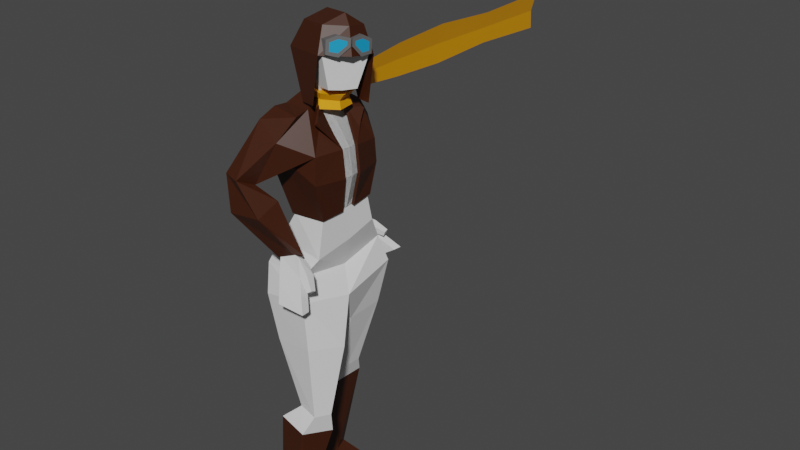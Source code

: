 # Source: amelia.blend  (saved by Blender 2.91.10; exported with 4.5.12 LTS)
import bpy
from mathutils import Matrix  # noqa: F401  (used for matrix-valued properties, if any)

bpy.ops.wm.read_factory_settings(use_empty=True)
scene = bpy.context.scene
scene.name = 'Scene'

# ---- collections
col_collection = bpy.data.collections.new('Collection'); scene.collection.children.link(col_collection)

# ---- materials (node trees are filled in below, after node groups)
mat_metal = bpy.data.materials.new('Metal')
mat_metal.use_transparent_shadow = False
mat_material_001 = bpy.data.materials.new('Material.001')
mat_material_001.use_transparent_shadow = False
mat_material = bpy.data.materials.new('Material')
mat_material.alpha_threshold = 0.0
mat_material.use_transparent_shadow = False
mat_material.line_color = (0.0, 0.0, 0.0, 1.0)
mat_cap = bpy.data.materials.new('Cap')
mat_cap.use_transparent_shadow = False
mat_metal_001 = bpy.data.materials.new('Metal.001')
mat_metal_001.use_transparent_shadow = False
mat_material_005 = bpy.data.materials.new('Material.005')
mat_material_005.use_transparent_shadow = False
mat_material_004 = bpy.data.materials.new('Material.004')
mat_material_004.alpha_threshold = 0.0
mat_material_004.use_transparent_shadow = False
mat_material_004.line_color = (0.0, 0.0, 0.0, 1.0)
mat_cap_001 = bpy.data.materials.new('Cap.001')
mat_cap_001.use_transparent_shadow = False

# ---- material node trees
mat_metal.use_nodes = True; mat_metal.node_tree.nodes.clear()
_N = mat_metal.node_tree.nodes; _L = mat_metal.node_tree.links
n0 = _N.new('ShaderNodeBsdfPrincipled'); n0.name = 'Principled BSDF'; n0.location = (10, 300)
n0.distribution = 'GGX'
n0.subsurface_method = 'BURLEY'
n0.inputs[0].default_value = (0.1193, 0.1193, 0.1193, 1.0)
n0.inputs[3].default_value = 1.45
n0.inputs[27].default_value = (0.0, 0.0, 0.0, 1.0)
n0.inputs[28].default_value = 1.0
n1 = _N.new('ShaderNodeOutputMaterial'); n1.name = 'Material Output'; n1.location = (300, 300)
_L.new(n0.outputs[0], n1.inputs[0])
n1.is_active_output = True
mat_material_001.use_nodes = True; mat_material_001.node_tree.nodes.clear()
_N = mat_material_001.node_tree.nodes; _L = mat_material_001.node_tree.links
n0 = _N.new('ShaderNodeBsdfPrincipled'); n0.name = 'Principled BSDF'; n0.location = (10, 300)
n0.distribution = 'GGX'
n0.subsurface_method = 'BURLEY'
n0.inputs[0].default_value = (0.008995, 0.3105, 0.6038, 1.0)
n0.inputs[3].default_value = 1.45
n0.inputs[27].default_value = (0.0, 0.0, 0.0, 1.0)
n0.inputs[28].default_value = 1.0
n1 = _N.new('ShaderNodeOutputMaterial'); n1.name = 'Material Output'; n1.location = (300, 300)
_L.new(n0.outputs[0], n1.inputs[0])
n1.is_active_output = True
mat_material.use_nodes = True; mat_material.node_tree.nodes.clear()
_N = mat_material.node_tree.nodes; _L = mat_material.node_tree.links
n0 = _N.new('ShaderNodeOutputMaterial'); n0.name = 'Material Output'; n0.location = (300, 300)
n1 = _N.new('ShaderNodeBsdfPrincipled'); n1.name = 'Principled BSDF'; n1.location = (10, 300)
n1.distribution = 'GGX'
n1.subsurface_method = 'BURLEY'
n1.inputs[2].default_value = 0.4
n1.inputs[3].default_value = 1.45
n1.inputs[27].default_value = (0.0, 0.0, 0.0, 1.0)
n1.inputs[28].default_value = 1.0
_L.new(n1.outputs[0], n0.inputs[0])
n0.is_active_output = True
mat_cap.use_nodes = True; mat_cap.node_tree.nodes.clear()
_N = mat_cap.node_tree.nodes; _L = mat_cap.node_tree.links
n0 = _N.new('ShaderNodeBsdfPrincipled'); n0.name = 'Principled BSDF'; n0.location = (10, 300)
n0.distribution = 'GGX'
n0.subsurface_method = 'BURLEY'
n0.inputs[0].default_value = (0.04696, 0.01056, 0.001695, 1.0)
n0.inputs[3].default_value = 1.45
n0.inputs[27].default_value = (0.0, 0.0, 0.0, 1.0)
n0.inputs[28].default_value = 1.0
n1 = _N.new('ShaderNodeOutputMaterial'); n1.name = 'Material Output'; n1.location = (300, 300)
_L.new(n0.outputs[0], n1.inputs[0])
n1.is_active_output = True
mat_metal_001.use_nodes = True; mat_metal_001.node_tree.nodes.clear()
_N = mat_metal_001.node_tree.nodes; _L = mat_metal_001.node_tree.links
n0 = _N.new('ShaderNodeBsdfPrincipled'); n0.name = 'Principled BSDF'; n0.location = (10, 300)
n0.distribution = 'GGX'
n0.subsurface_method = 'BURLEY'
n0.inputs[0].default_value = (0.1193, 0.1193, 0.1193, 1.0)
n0.inputs[3].default_value = 1.45
n0.inputs[27].default_value = (0.0, 0.0, 0.0, 1.0)
n0.inputs[28].default_value = 1.0
n1 = _N.new('ShaderNodeOutputMaterial'); n1.name = 'Material Output'; n1.location = (300, 300)
_L.new(n0.outputs[0], n1.inputs[0])
n1.is_active_output = True
mat_material_005.use_nodes = True; mat_material_005.node_tree.nodes.clear()
_N = mat_material_005.node_tree.nodes; _L = mat_material_005.node_tree.links
n0 = _N.new('ShaderNodeBsdfPrincipled'); n0.name = 'Principled BSDF'; n0.location = (10, 300)
n0.distribution = 'GGX'
n0.subsurface_method = 'BURLEY'
n0.inputs[0].default_value = (0.008995, 0.3105, 0.6038, 1.0)
n0.inputs[3].default_value = 1.45
n0.inputs[27].default_value = (0.0, 0.0, 0.0, 1.0)
n0.inputs[28].default_value = 1.0
n1 = _N.new('ShaderNodeOutputMaterial'); n1.name = 'Material Output'; n1.location = (300, 300)
_L.new(n0.outputs[0], n1.inputs[0])
n1.is_active_output = True
mat_material_004.use_nodes = True; mat_material_004.node_tree.nodes.clear()
_N = mat_material_004.node_tree.nodes; _L = mat_material_004.node_tree.links
n0 = _N.new('ShaderNodeOutputMaterial'); n0.name = 'Material Output'; n0.location = (300, 300)
n1 = _N.new('ShaderNodeBsdfPrincipled'); n1.name = 'Principled BSDF'; n1.location = (10, 300)
n1.distribution = 'GGX'
n1.subsurface_method = 'BURLEY'
n1.inputs[0].default_value = (0.8, 0.3269, 0.0, 1.0)
n1.inputs[2].default_value = 0.4
n1.inputs[3].default_value = 1.45
n1.inputs[27].default_value = (0.0, 0.0, 0.0, 1.0)
n1.inputs[28].default_value = 1.0
_L.new(n1.outputs[0], n0.inputs[0])
n0.is_active_output = True
mat_cap_001.use_nodes = True; mat_cap_001.node_tree.nodes.clear()
_N = mat_cap_001.node_tree.nodes; _L = mat_cap_001.node_tree.links
n0 = _N.new('ShaderNodeBsdfPrincipled'); n0.name = 'Principled BSDF'; n0.location = (10, 300)
n0.distribution = 'GGX'
n0.subsurface_method = 'BURLEY'
n0.inputs[0].default_value = (0.04696, 0.01056, 0.001695, 1.0)
n0.inputs[3].default_value = 1.45
n0.inputs[27].default_value = (0.0, 0.0, 0.0, 1.0)
n0.inputs[28].default_value = 1.0
n1 = _N.new('ShaderNodeOutputMaterial'); n1.name = 'Material Output'; n1.location = (300, 300)
_L.new(n0.outputs[0], n1.inputs[0])
n1.is_active_output = True

# ---- world
world_world = bpy.data.worlds.new('World'); scene.world = world_world
world_world.use_nodes = True; world_world.node_tree.nodes.clear()
_N = world_world.node_tree.nodes; _L = world_world.node_tree.links
n0 = _N.new('ShaderNodeOutputWorld'); n0.name = 'World Output'; n0.location = (300, 300)
n1 = _N.new('ShaderNodeBackground'); n1.name = 'Background'; n1.location = (10, 300)
n1.inputs[0].default_value = (0.05088, 0.05088, 0.05088, 1.0)
_L.new(n1.outputs[0], n0.inputs[0])
n0.is_active_output = True
world_world.color = (0.05088, 0.05088, 0.05088)
world_world.use_sun_shadow = False
world_world.sun_shadow_jitter_overblur = 0.0

# ---- meshes
me_cube_003 = bpy.data.meshes.new('Cube.003')
me_cube_003.from_pydata([(0.06471, 0.005156, 3.357), (0.06244, 0.01439, 3.408), (0.1167, 0.1368, 3.291), (0.1126, 0.1517, 3.375), (0.241, -0.0291, 3.382), (0.2386, -0.02484, 3.405), (0.2567, 0.0687, 3.328), (0.2515, 0.07785, 3.38), (0.09086, 0.06026, 3.288), (0.08745, 0.0894, 3.412), (0.2517, 0.01646, 3.328), (0.2437, 0.03034, 3.407), (0.2524, 0.1017, 3.391), (0.2609, 0.08681, 3.307), (0.2533, 0.006337, 3.306), (0.2416, 0.0359, 3.429), (0.2345, -0.04289, 3.426), (0.2395, -0.05217, 3.376), (0.06209, -0.002224, 3.358), (0.05914, 0.005107, 3.409), (0.01494, -0.1492, 3.332), (0.01022, -0.1362, 3.417), (0.2229, -0.07981, 3.389), (0.2206, -0.07569, 3.412), (0.1697, -0.1758, 3.364), (0.1647, -0.1662, 3.415), (0.04209, -0.07689, 3.309), (0.03257, -0.06493, 3.435), (0.1982, -0.1341, 3.35), (0.1905, -0.1192, 3.429), (0.1516, -0.1817, 3.432), (0.1599, -0.1973, 3.348), (0.2037, -0.1331, 3.326), (0.1874, -0.1165, 3.451), (0.2304, -0.0544, 3.427), (0.2355, -0.06335, 3.377), (-0.2488, 0.2543, 2.696), (-0.1507, 0.1563, 2.87), (0.1533, 0.2134, 2.55), (0.03334, 0.2066, 2.878), (-0.1031, 0.1828, 2.326), (0.1404, 0.163, 2.341), (-0.2027, 0.272, 2.162), (0.1537, 0.1932, 2.152), (-0.2552, 0.3509, 1.815), (0.1592, 0.344, 1.794), (0.09668, 0.3142, 1.968), (-0.2954, 0.3162, 2.002), (0.03294, 0.1703, 1.042), (-0.1141, 0.1731, 1.093), (0.0347, 0.04295, 1.049), (-0.1066, 0.04476, 1.089), (-0.07182, 0.1087, 0.3287), (-0.1945, 0.09056, 0.3425), (-0.0414, 0.01265, 0.3189), (-0.1816, -0.01114, 0.3383), (-0.2461, 0.2144, 0.9453), (-0.227, -0.019, 0.9429), (0.0002194, 0.2139, 0.9276), (0.003842, -0.01811, 0.9402), (-0.09185, 0.1339, 0.1313), (-0.2524, 0.07645, 0.1714), (-0.0587, 0.03901, 0.12), (-0.2122, -0.01567, 0.1521), (0.1422, 0.2001, 0.1977), (0.1753, 0.1051, 0.1864), (0.1375, 0.2153, 0.1207), (0.1706, 0.1204, 0.1094), (-0.1161, 0.06713, 2.995), (0.03831, 0.07223, 3.015), (-0.08354, 0.09845, 3.077), (0.1001, 0.05446, 3.087), (-0.04543, 0.1764, 3.426), (0.078, 0.1332, 3.431), (0.1325, 0.1299, 3.279), (-0.09736, 0.2054, 3.263), (-0.2134, 0.2842, 1.525), (-0.1923, 0.01021, 1.51), (0.1178, 0.2835, 1.491), (0.1328, -0.006073, 1.494), (0.2054, 0.01885, 3.097), (0.1738, 0.1012, 3.444), (0.2286, 0.09667, 3.286), (-0.2189, 0.2292, 2.756), (0.1379, 0.2163, 2.707), (-0.1546, 0.2407, 2.856), (0.0332, 0.2748, 2.814), (-0.1687, 0.3461, 2.802), (-0.03253, 0.3606, 2.684), (-0.338, 0.4421, 2.473), (-0.2563, 0.4746, 2.419), (-0.3226, 0.5295, 2.544), (-0.2413, 0.5624, 2.489), (-0.366, 0.4094, 2.339), (-0.1803, 0.3905, 2.275), (-0.3738, 0.5603, 2.295), (-0.1953, 0.5392, 2.227), (-0.2304, 0.3439, 1.88), (-0.1667, 0.3546, 1.968), (-0.2612, 0.3987, 1.898), (-0.1975, 0.4093, 1.987), (-0.05601, 0.4174, 1.699), (0.1196, 0.4509, 1.809), (-0.05303, 0.4827, 1.696), (0.1226, 0.5162, 1.806), (-0.1471, 0.4466, 1.786), (-0.1332, 0.3866, 1.779), (-0.04126, 0.389, 1.923), (-0.05517, 0.449, 1.931), (-0.1188, 0.3668, 1.993), (-0.1496, 0.4215, 2.012), (-0.02002, 0.3852, 1.976), (-0.03393, 0.4452, 1.984), (0.05039, 0.4249, 1.901), (0.04179, 0.462, 1.905), (0.06353, 0.4226, 1.934), (0.05493, 0.4597, 1.938), (-0.2353, -0.318, 2.754), (-0.1504, -0.206, 2.972), (0.1531, -0.306, 2.568), (0.03331, -0.2314, 2.986), (-0.1864, -0.04091, 2.693), (-0.1675, -0.02974, 2.93), (0.2091, -0.0431, 2.555), (0.03333, -0.03012, 2.941), (-0.1124, -0.2235, 2.276), (0.1384, -0.2378, 2.309), (-0.1022, -0.02349, 2.29), (0.1394, -0.02838, 2.315), (-0.2385, -0.2387, 2.06), (0.1499, -0.2993, 2.058), (-0.2013, 0.00135, 2.11), (0.1538, -0.01436, 2.099), (-0.2363, -0.3867, 1.718), (0.1517, -0.4581, 1.819), (-0.2296, 0.01058, 1.732), (0.2145, -0.105, 1.75), (0.1022, -0.02052, 1.9), (0.07143, -0.3614, 1.939), (-0.3084, -0.2948, 1.885), (-0.2787, -0.002365, 1.932), (0.266, -0.512, 1.043), (0.1149, -0.475, 1.047), (0.2969, -0.3914, 1.015), (0.1541, -0.3572, 1.013), (0.1612, -0.6604, 0.3226), (0.0399, -0.6155, 0.33), (0.2029, -0.5748, 0.288), (0.07417, -0.5256, 0.2944), (-0.01131, -0.5268, 0.9325), (0.05961, -0.3164, 0.8585), (0.2263, -0.5855, 0.9308), (0.284, -0.368, 0.8714), (0.134, -0.7328, 0.1381), (-0.01823, -0.6488, 0.1611), (0.1773, -0.6484, 0.1028), (0.0318, -0.5701, 0.1188), (0.3607, -0.8059, 0.2205), (0.404, -0.7215, 0.1852), (0.3525, -0.8398, 0.15), (0.3958, -0.7554, 0.1147), (-0.1228, -0.1066, 3.025), (0.02913, -0.1213, 3.03), (-0.1282, -0.02609, 3.02), (0.0334, -0.02714, 3.017), (-0.1267, -0.08637, 3.099), (0.04214, -0.129, 3.111), (-0.1085, -0.01217, 3.088), (0.07137, -0.03864, 3.093), (-0.1237, -0.0437, 3.458), (-0.0002878, -0.08693, 3.463), (-0.1068, 0.08254, 3.499), (0.01112, 0.04194, 3.508), (0.03056, -0.1567, 3.321), (0.08147, -0.01325, 3.301), (-0.2002, 0.07651, 3.28), (-0.195, -0.0821, 3.304), (-0.1091, -0.4267, 1.443), (-0.02688, -0.1673, 1.37), (0.2108, -0.4892, 1.511), (0.2792, -0.2308, 1.447), (0.1425, -0.1637, 3.123), (0.174, -0.0746, 3.104), (0.09549, -0.119, 3.477), (0.1278, 0.002288, 3.52), (0.1267, -0.19, 3.328), (0.1776, -0.04646, 3.308), (-0.2053, -0.2782, 2.851), (0.1423, -0.2982, 2.756), (0.1861, -0.03991, 2.737), (-0.2059, -0.03481, 2.773), (-0.1649, -0.2903, 2.973), (0.03256, -0.3233, 2.966), (-0.182, -0.3951, 2.92), (-0.02623, -0.4333, 2.831), (-0.2825, -0.4838, 2.561), (-0.196, -0.529, 2.529), (-0.2959, -0.5691, 2.635), (-0.2091, -0.6145, 2.601), (-0.2648, -0.4492, 2.427), (-0.0626, -0.4406, 2.438), (-0.2623, -0.5968, 2.374), (-0.05996, -0.5852, 2.384), (-0.02864, -0.3914, 2.05), (0.07317, -0.3836, 2.09), (-0.03787, -0.4429, 2.089), (0.06394, -0.4351, 2.13), (0.03176, -0.4904, 1.815), (0.2418, -0.4974, 1.816), (0.04079, -0.5551, 1.82), (0.2508, -0.5621, 1.821), (0.004968, -0.5065, 1.941), (0.005071, -0.4484, 1.919), (0.1589, -0.4214, 1.989), (0.1588, -0.4795, 2.011), (0.128, -0.3895, 2.087), (0.1188, -0.441, 2.126), (0.2045, -0.4073, 2.022), (0.2043, -0.4654, 2.043), (0.2285, -0.4577, 1.926), (0.2285, -0.4936, 1.939), (0.2567, -0.4489, 1.946), (0.2566, -0.4849, 1.959), (-0.04484, 0.198, 3.435), (0.1712, 0.1246, 3.458), (-0.08954, 0.2386, 3.255), (0.244, 0.1253, 3.29), (0.1096, 0.129, 2.981), (0.2327, 0.08713, 2.994), (-0.1295, 0.091, 3.491), (-0.05007, 0.1551, 3.103), (-0.1358, -0.05788, 3.472), (0.0802, -0.1313, 3.495), (-0.07351, 0.07442, 3.524), (0.07336, 0.02449, 3.54), (-0.2122, -0.1062, 3.305), (0.1214, -0.2195, 3.341), (-0.01374, -0.2178, 3.032), (0.1094, -0.2596, 3.045), (-0.1855, 0.09565, 3.397), (-0.1304, 0.0885, 3.492), (-0.2336, 0.09272, 3.26), (-0.1434, -0.1072, 3.141), (-0.1787, 0.05086, 3.107), (0.1936, -0.02646, 3.484), (0.1361, 0.003154, 3.547), (0.248, -0.06933, 3.323), (-0.2488, 0.2543, 2.696), (-0.1507, 0.1563, 2.87), (0.1533, 0.2134, 2.55), (0.03334, 0.2066, 2.878), (-0.1031, 0.1828, 2.326), (0.1404, 0.163, 2.341), (-0.1161, 0.06713, 2.995), (0.03831, 0.07223, 3.015), (-0.2189, 0.2292, 2.756), (0.1379, 0.2163, 2.707), (-0.1546, 0.2407, 2.856), (0.0332, 0.2748, 2.814), (-0.1687, 0.3461, 2.802), (-0.03253, 0.3606, 2.684), (-0.338, 0.4421, 2.473), (-0.2563, 0.4746, 2.419), (-0.3226, 0.5295, 2.544), (-0.2413, 0.5624, 2.489), (-0.366, 0.4094, 2.339), (-0.1803, 0.3905, 2.275), (-0.3738, 0.5603, 2.295), (-0.1953, 0.5392, 2.227), (-0.2304, 0.3439, 1.88), (-0.1667, 0.3546, 1.968), (-0.2612, 0.3987, 1.898), (-0.1975, 0.4093, 1.987), (-0.2353, -0.318, 2.754), (-0.1504, -0.206, 2.972), (0.1531, -0.306, 2.568), (0.03331, -0.2314, 2.986), (-0.1864, -0.04091, 2.693), (-0.1675, -0.02974, 2.93), (0.2091, -0.0431, 2.555), (0.03333, -0.03012, 2.941), (-0.1124, -0.2235, 2.276), (0.1384, -0.2378, 2.309), (-0.1022, -0.02349, 2.29), (0.1394, -0.02838, 2.315), (-0.1228, -0.1066, 3.025), (0.02913, -0.1213, 3.03), (-0.1282, -0.02609, 3.02), (0.0334, -0.02714, 3.017), (-0.2053, -0.2782, 2.851), (0.1423, -0.2982, 2.756), (0.1861, -0.03991, 2.737), (-0.2059, -0.03481, 2.773), (-0.1649, -0.2903, 2.973), (0.03256, -0.3233, 2.966), (-0.182, -0.3951, 2.92), (-0.02623, -0.4333, 2.831), (-0.2825, -0.4838, 2.561), (-0.196, -0.529, 2.529), (-0.2959, -0.5691, 2.635), (-0.2091, -0.6145, 2.601), (-0.2648, -0.4492, 2.427), (-0.0626, -0.4406, 2.438), (-0.2623, -0.5968, 2.374), (-0.05996, -0.5852, 2.384), (-0.02864, -0.3914, 2.05), (0.07317, -0.3836, 2.09), (-0.03787, -0.4429, 2.089), (0.06394, -0.4351, 2.13)], [], [(8, 9, 3, 2), (2, 3, 12, 13), (10, 11, 5, 4), (17, 16, 1, 0), (8, 14, 17, 0), (15, 9, 1, 16), (12, 3, 9, 15), (2, 13, 14, 8), (6, 7, 11, 10), (0, 1, 9, 8), (7, 6, 13, 12), (6, 10, 14, 13), (5, 11, 15, 16), (4, 5, 16, 17), (10, 4, 17, 14), (11, 7, 12, 15), (26, 20, 21, 27), (20, 31, 30, 21), (28, 22, 23, 29), (35, 18, 19, 34), (26, 18, 35, 32), (33, 34, 19, 27), (30, 33, 27, 21), (20, 26, 32, 31), (24, 28, 29, 25), (18, 26, 27, 19), (25, 30, 31, 24), (24, 31, 32, 28), (23, 34, 33, 29), (22, 35, 34, 23), (28, 32, 35, 22), (29, 33, 30, 25), (190, 122, 37, 83), (83, 37, 85, 87), (121, 36, 40, 127), (84, 39, 124, 189), (36, 38, 41, 40), (38, 123, 128, 41), (46, 137, 136, 45), (41, 128, 132, 43), (127, 40, 42, 131), (40, 41, 43, 42), (77, 76, 49, 51), (140, 47, 44, 135), (47, 46, 45, 44), (42, 43, 46, 47), (131, 42, 47, 140), (43, 132, 137, 46), (57, 56, 53, 55), (76, 78, 48, 49), (79, 77, 51, 50), (78, 79, 50, 48), (55, 53, 61, 63), (56, 58, 52, 53), (59, 57, 55, 54), (58, 59, 54, 52), (48, 50, 59, 58), (50, 51, 57, 59), (49, 48, 58, 56), (51, 49, 56, 57), (61, 60, 62, 63), (53, 52, 60, 61), (54, 55, 63, 62), (60, 52, 64, 66), (64, 65, 67, 66), (52, 54, 65, 64), (54, 62, 67, 65), (62, 60, 66, 67), (37, 122, 163, 68), (124, 39, 69, 164), (39, 37, 68, 69), (168, 71, 80, 182), (69, 68, 70, 71), (164, 69, 71, 168), (68, 163, 167, 70), (73, 72, 171, 172), (75, 175, 171, 72), (74, 75, 72, 73), (71, 70, 75, 74), (70, 167, 175, 75), (45, 136, 79, 78), (136, 135, 77, 79), (44, 45, 78, 76), (135, 44, 76, 77), (186, 82, 81, 184), (182, 80, 82, 186), (71, 74, 82, 80), (74, 73, 81, 82), (73, 172, 184, 81), (38, 84, 189, 123), (36, 83, 84, 38), (121, 190, 83, 36), (87, 85, 86, 88), (83, 87, 91, 89), (39, 84, 88, 86), (37, 39, 86, 85), (92, 90, 94, 96), (87, 88, 92, 91), (84, 83, 89, 90), (88, 84, 90, 92), (93, 95, 99, 97), (91, 92, 96, 95), (89, 91, 95, 93), (90, 89, 93, 94), (106, 105, 103, 101), (94, 93, 97, 98), (96, 94, 98, 100), (95, 96, 100, 99), (102, 101, 103, 104), (107, 106, 101, 102), (108, 107, 102, 104), (105, 108, 104, 103), (99, 100, 108, 105), (100, 98, 109, 110), (98, 97, 106, 107), (97, 99, 105, 106), (110, 109, 111, 112), (98, 107, 111, 109), (108, 112, 116, 114), (108, 100, 110, 112), (113, 114, 116, 115), (112, 111, 115, 116), (107, 108, 114, 113), (111, 107, 113, 115), (190, 187, 118, 122), (187, 193, 191, 118), (122, 163, 164, 124), (121, 127, 125, 117), (188, 189, 124, 120), (128, 132, 131, 127), (117, 125, 126, 119), (123, 128, 127, 121), (119, 126, 128, 123), (138, 134, 136, 137), (126, 130, 132, 128), (127, 131, 129, 125), (125, 129, 130, 126), (178, 144, 142, 177), (140, 135, 133, 139), (139, 133, 134, 138), (137, 136, 135, 140), (132, 137, 140, 131), (129, 139, 138, 130), (131, 140, 139, 129), (130, 138, 137, 132), (150, 148, 146, 149), (177, 142, 141, 179), (180, 143, 144, 178), (179, 141, 143, 180), (148, 156, 154, 146), (149, 146, 145, 151), (152, 147, 148, 150), (151, 145, 147, 152), (141, 151, 152, 143), (143, 152, 150, 144), (142, 149, 151, 141), (144, 150, 149, 142), (154, 156, 155, 153), (146, 154, 153, 145), (147, 155, 156, 148), (153, 159, 157, 145), (157, 159, 160, 158), (145, 157, 158, 147), (147, 158, 160, 155), (155, 160, 159, 153), (163, 167, 168, 164), (118, 161, 163, 122), (124, 164, 162, 120), (120, 162, 161, 118), (168, 182, 181, 166), (162, 166, 165, 161), (164, 168, 166, 162), (161, 165, 167, 163), (170, 172, 171, 169), (176, 169, 171, 175), (175, 171, 172, 174), (173, 170, 169, 176), (166, 173, 176, 165), (167, 175, 174, 168), (165, 176, 175, 167), (172, 184, 186, 174), (134, 179, 180, 136), (136, 180, 178, 135), (133, 177, 179, 134), (135, 178, 177, 133), (186, 184, 183, 185), (182, 186, 185, 181), (174, 186, 182, 168), (166, 181, 185, 173), (173, 185, 183, 170), (170, 183, 184, 172), (119, 123, 189, 188), (117, 119, 188, 187), (121, 117, 187, 190), (193, 194, 192, 191), (187, 195, 197, 193), (120, 192, 194, 188), (118, 191, 192, 120), (198, 202, 200, 196), (193, 197, 198, 194), (188, 196, 195, 187), (194, 198, 196, 188), (199, 203, 205, 201), (197, 201, 202, 198), (195, 199, 201, 197), (196, 200, 199, 195), (212, 207, 209, 211), (200, 204, 203, 199), (202, 206, 204, 200), (201, 205, 206, 202), (208, 210, 209, 207), (213, 208, 207, 212), (214, 210, 208, 213), (211, 209, 210, 214), (205, 211, 214, 206), (206, 216, 215, 204), (204, 213, 212, 203), (203, 212, 211, 205), (216, 218, 217, 215), (204, 215, 217, 213), (214, 220, 222, 218), (214, 218, 216, 206), (219, 221, 222, 220), (218, 222, 221, 217), (213, 219, 220, 214), (217, 221, 219, 213), (233, 234, 224, 223), (223, 224, 226, 225), (225, 226, 228, 227), (223, 225, 241, 239), (223, 229, 233), (241, 225, 230, 243), (226, 224, 244, 246), (224, 245, 244), (223, 239, 229), (224, 234, 245), (233, 231, 232, 234), (231, 235, 236, 232), (235, 237, 238, 236), (231, 239, 241, 235), (231, 233, 240), (241, 243, 242, 235), (236, 246, 244, 232), (232, 244, 245), (231, 240, 239), (232, 245, 234), (292, 278, 248, 255), (255, 248, 257, 259), (277, 247, 251, 283), (256, 250, 280, 291), (247, 249, 252, 251), (249, 279, 284, 252), (248, 278, 287, 253), (280, 250, 254, 288), (250, 248, 253, 254), (249, 256, 291, 279), (247, 255, 256, 249), (277, 292, 255, 247), (259, 257, 258, 260), (255, 259, 263, 261), (250, 256, 260, 258), (248, 250, 258, 257), (264, 262, 266, 268), (259, 260, 264, 263), (256, 255, 261, 262), (260, 256, 262, 264), (265, 267, 271, 269), (263, 264, 268, 267), (261, 263, 267, 265), (262, 261, 265, 266), (266, 265, 269, 270), (268, 266, 270, 272), (267, 268, 272, 271), (292, 289, 274, 278), (289, 295, 293, 274), (278, 287, 288, 280), (277, 283, 281, 273), (290, 291, 280, 276), (273, 281, 282, 275), (279, 284, 283, 277), (275, 282, 284, 279), (274, 285, 287, 278), (280, 288, 286, 276), (276, 286, 285, 274), (275, 279, 291, 290), (273, 275, 290, 289), (277, 273, 289, 292), (295, 296, 294, 293), (289, 297, 299, 295), (276, 294, 296, 290), (274, 293, 294, 276), (300, 304, 302, 298), (295, 299, 300, 296), (290, 298, 297, 289), (296, 300, 298, 290), (301, 305, 307, 303), (299, 303, 304, 300), (297, 301, 303, 299), (298, 302, 301, 297), (302, 306, 305, 301), (304, 308, 306, 302), (303, 307, 308, 304)])
me_cube_003.polygons.foreach_set('material_index', [0, 0, 1, 0, 0, 0, 0, 0, 1, 0, 0, 0, 0, 0, 0, 0, 0, 0, 1, 0, 0, 0, 0, 0, 1, 0, 0, 0, 0, 0, 0, 0, 2, 2, 2, 2, 2, 2, 2, 2, 2, 2, 2, 2, 2, 2, 2, 2, 3, 2, 2, 2, 3, 3, 3, 3, 2, 2, 2, 2, 3, 3, 3, 3, 3, 3, 3, 3, 2, 2, 2, 2, 2, 2, 2, 2, 2, 2, 2, 2, 2, 2, 2, 2, 2, 2, 2, 2, 2, 2, 2, 2, 2, 2, 2, 2, 2, 2, 2, 2, 2, 2, 2, 2, 2, 2, 2, 2, 2, 2, 2, 2, 2, 2, 2, 2, 2, 2, 2, 2, 2, 2, 2, 2, 2, 2, 2, 2, 2, 2, 2, 2, 2, 2, 2, 2, 2, 2, 2, 2, 2, 2, 2, 2, 2, 3, 2, 2, 2, 3, 3, 3, 3, 2, 2, 2, 2, 3, 3, 3, 3, 3, 3, 3, 3, 2, 2, 2, 2, 2, 2, 2, 2, 2, 2, 2, 2, 2, 2, 2, 2, 2, 2, 2, 2, 2, 2, 2, 2, 2, 2, 2, 2, 2, 2, 2, 2, 2, 2, 2, 2, 2, 2, 2, 2, 2, 2, 2, 2, 2, 2, 2, 2, 2, 2, 2, 2, 2, 2, 2, 2, 2, 2, 2, 2, 2, 3, 3, 3, 3, 3, 3, 3, 3, 3, 3, 3, 3, 3, 3, 3, 3, 3, 3, 3, 3, 2, 2, 2, 2, 2, 2, 2, 2, 2, 2, 2, 2, 2, 2, 2, 2, 2, 2, 2, 2, 2, 2, 2, 2, 2, 2, 2, 2, 2, 2, 2, 2, 2, 2, 2, 2, 2, 2, 2, 2, 2, 2, 2, 2, 2, 2, 2, 2, 2, 2, 2, 2, 2, 2, 2, 2])
_uv = me_cube_003.uv_layers.new(name='UVMap')
_uv.uv.foreach_set('vector', [0.375, 0.125, 0.625, 0.125, 0.625, 0.25, 0.375, 0.25, 0.375, 0.25, 0.625, 0.25, 0.625, 0.5, 0.375, 0.5, 0.4259, 0.6169, 0.5805, 0.6255, 0.5472, 0.7141, 0.4594, 0.7132, 0.375, 0.75, 0.625, 0.75, 0.625, 1.0, 0.375, 1.0, 0.125, 0.625, 0.375, 0.625, 0.375, 0.75, 0.125, 0.75, 0.625, 0.625, 0.875, 0.625, 0.875, 0.75, 0.625, 0.75, 0.625, 0.5, 0.875, 0.5, 0.875, 0.625, 0.625, 0.625, 0.125, 0.5, 0.375, 0.5, 0.375, 0.625, 0.125, 0.625, 0.4306, 0.535, 0.5686, 0.5366, 0.5805, 0.6255, 0.4259, 0.6169, 0.375, 0.0, 0.625, 0.0, 0.625, 0.125, 0.375, 0.125, 0.5686, 0.5366, 0.4306, 0.535, 0.375, 0.5, 0.625, 0.5, 0.4306, 0.535, 0.4259, 0.6169, 0.375, 0.625, 0.375, 0.5, 0.5472, 0.7141, 0.5805, 0.6255, 0.625, 0.625, 0.625, 0.75, 0.4594, 0.7132, 0.5472, 0.7141, 0.625, 0.75, 0.375, 0.75, 0.4259, 0.6169, 0.4594, 0.7132, 0.375, 0.75, 0.375, 0.625, 0.5805, 0.6255, 0.5686, 0.5366, 0.625, 0.5, 0.625, 0.625, 0.375, 0.125, 0.375, 0.25, 0.625, 0.25, 0.625, 0.125, 0.375, 0.25, 0.375, 0.5, 0.625, 0.5, 0.625, 0.25, 0.4259, 0.6169, 0.4594, 0.7132, 0.5472, 0.7141, 0.5805, 0.6255, 0.375, 0.75, 0.375, 1.0, 0.625, 1.0, 0.625, 0.75, 0.125, 0.625, 0.125, 0.75, 0.375, 0.75, 0.375, 0.625, 0.625, 0.625, 0.625, 0.75, 0.875, 0.75, 0.875, 0.625, 0.625, 0.5, 0.625, 0.625, 0.875, 0.625, 0.875, 0.5, 0.125, 0.5, 0.125, 0.625, 0.375, 0.625, 0.375, 0.5, 0.4306, 0.535, 0.4259, 0.6169, 0.5805, 0.6255, 0.5686, 0.5366, 0.375, 0.0, 0.375, 0.125, 0.625, 0.125, 0.625, 0.0, 0.5686, 0.5366, 0.625, 0.5, 0.375, 0.5, 0.4306, 0.535, 0.4306, 0.535, 0.375, 0.5, 0.375, 0.625, 0.4259, 0.6169, 0.5472, 0.7141, 0.625, 0.75, 0.625, 0.625, 0.5805, 0.6255, 0.4594, 0.7132, 0.375, 0.75, 0.625, 0.75, 0.5472, 0.7141, 0.4259, 0.6169, 0.375, 0.625, 0.375, 0.75, 0.4594, 0.7132, 0.5805, 0.6255, 0.625, 0.625, 0.625, 0.5, 0.5686, 0.5366, 0.4667, 0.125, 0.625, 0.125, 0.625, 0.25, 0.4667, 0.25, 0.4667, 0.25, 0.625, 0.25, 0.625, 0.25, 0.4667, 0.25, 0.375, 0.125, 0.375, 0.25, 0.375, 0.25, 0.375, 0.125, 0.4667, 0.5, 0.625, 0.5, 0.625, 0.625, 0.4667, 0.625, 0.375, 0.25, 0.375, 0.5, 0.375, 0.5, 0.375, 0.25, 0.375, 0.5, 0.375, 0.625, 0.375, 0.625, 0.375, 0.5, 0.375, 0.5, 0.375, 0.625, 0.375, 0.625, 0.375, 0.5, 0.375, 0.5, 0.375, 0.625, 0.375, 0.625, 0.375, 0.5, 0.375, 0.125, 0.375, 0.25, 0.375, 0.25, 0.375, 0.125, 0.375, 0.25, 0.375, 0.5, 0.375, 0.5, 0.375, 0.25, 0.375, 0.125, 0.375, 0.25, 0.375, 0.25, 0.375, 0.125, 0.375, 0.125, 0.375, 0.25, 0.375, 0.25, 0.375, 0.125, 0.375, 0.25, 0.375, 0.5, 0.375, 0.5, 0.375, 0.25, 0.375, 0.25, 0.375, 0.5, 0.375, 0.5, 0.375, 0.25, 0.375, 0.125, 0.375, 0.25, 0.375, 0.25, 0.375, 0.125, 0.375, 0.5, 0.375, 0.625, 0.375, 0.625, 0.375, 0.5, 0.375, 0.125, 0.375, 0.25, 0.375, 0.25, 0.375, 0.125, 0.375, 0.25, 0.375, 0.5, 0.375, 0.5, 0.375, 0.25, 0.0, 0.0, 0.0, 0.0, 0.0, 0.0, 0.0, 0.0, 0.375, 0.5, 0.375, 0.625, 0.375, 0.625, 0.375, 0.5, 0.375, 0.125, 0.375, 0.25, 0.375, 0.25, 0.375, 0.125, 0.375, 0.25, 0.375, 0.5, 0.375, 0.5, 0.375, 0.25, 0.0, 0.0, 0.0, 0.0, 0.0, 0.0, 0.0, 0.0, 0.375, 0.5, 0.375, 0.625, 0.375, 0.625, 0.375, 0.5, 0.375, 0.5, 0.375, 0.625, 0.375, 0.625, 0.375, 0.5, 0.0, 0.0, 0.0, 0.0, 0.0, 0.0, 0.0, 0.0, 0.375, 0.25, 0.375, 0.5, 0.375, 0.5, 0.375, 0.25, 0.375, 0.125, 0.375, 0.25, 0.375, 0.25, 0.375, 0.125, 0.125, 0.5, 0.375, 0.5, 0.375, 0.625, 0.125, 0.625, 0.375, 0.25, 0.375, 0.5, 0.375, 0.5, 0.375, 0.25, 0.0, 0.0, 0.0, 0.0, 0.0, 0.0, 0.0, 0.0, 0.375, 0.5, 0.375, 0.5, 0.375, 0.5, 0.375, 0.5, 0.375, 0.5, 0.375, 0.625, 0.375, 0.625, 0.375, 0.5, 0.375, 0.5, 0.375, 0.625, 0.375, 0.625, 0.375, 0.5, 0.0, 0.0, 0.0, 0.0, 0.0, 0.0, 0.0, 0.0, 0.375, 0.625, 0.375, 0.5, 0.375, 0.5, 0.375, 0.625, 0.625, 0.25, 0.625, 0.125, 0.625, 0.125, 0.625, 0.25, 0.625, 0.625, 0.625, 0.5, 0.625, 0.5, 0.625, 0.625, 0.625, 0.5, 0.625, 0.25, 0.625, 0.25, 0.625, 0.5, 0.625, 0.625, 0.625, 0.5, 0.625, 0.5, 0.625, 0.625, 0.625, 0.5, 0.625, 0.25, 0.625, 0.25, 0.625, 0.5, 0.625, 0.625, 0.625, 0.5, 0.625, 0.5, 0.625, 0.625, 0.625, 0.25, 0.625, 0.125, 0.625, 0.125, 0.625, 0.25, 0.625, 0.5, 0.875, 0.5, 0.875, 0.625, 0.625, 0.625, 0.625, 0.25, 0.625, 0.125, 0.625, 0.125, 0.625, 0.25, 0.625, 0.5, 0.625, 0.25, 0.625, 0.25, 0.625, 0.5, 0.625, 0.5, 0.625, 0.25, 0.625, 0.25, 0.625, 0.5, 0.625, 0.25, 0.625, 0.125, 0.625, 0.125, 0.625, 0.25, 0.375, 0.5, 0.375, 0.625, 0.375, 0.625, 0.375, 0.5, 0.0, 0.0, 0.0, 0.0, 0.0, 0.0, 0.0, 0.0, 0.375, 0.25, 0.375, 0.5, 0.375, 0.5, 0.375, 0.25, 0.375, 0.125, 0.375, 0.25, 0.375, 0.25, 0.375, 0.125, 0.625, 0.625, 0.625, 0.5, 0.625, 0.5, 0.625, 0.625, 0.625, 0.625, 0.625, 0.5, 0.625, 0.5, 0.625, 0.625, 0.625, 0.5, 0.625, 0.5, 0.625, 0.5, 0.625, 0.5, 0.625, 0.5, 0.625, 0.5, 0.625, 0.5, 0.625, 0.5, 0.625, 0.5, 0.625, 0.625, 0.625, 0.625, 0.625, 0.5, 0.375, 0.5, 0.4667, 0.5, 0.4667, 0.625, 0.375, 0.625, 0.375, 0.25, 0.4667, 0.25, 0.4667, 0.5, 0.375, 0.5, 0.375, 0.125, 0.4667, 0.125, 0.4667, 0.25, 0.375, 0.25, 0.4667, 0.25, 0.625, 0.25, 0.625, 0.5, 0.4667, 0.5, 0.4667, 0.25, 0.4667, 0.25, 0.4667, 0.25, 0.4667, 0.25, 0.625, 0.5, 0.4667, 0.5, 0.4667, 0.5, 0.625, 0.5, 0.625, 0.25, 0.625, 0.5, 0.625, 0.5, 0.625, 0.25, 0.4667, 0.5, 0.4667, 0.5, 0.4667, 0.5, 0.4667, 0.5, 0.4667, 0.25, 0.4667, 0.5, 0.4667, 0.5, 0.4667, 0.25, 0.4667, 0.5, 0.4667, 0.25, 0.4667, 0.25, 0.4667, 0.5, 0.4667, 0.5, 0.4667, 0.5, 0.4667, 0.5, 0.4667, 0.5, 0.4667, 0.25, 0.4667, 0.25, 0.4667, 0.25, 0.4667, 0.25, 0.4667, 0.25, 0.4667, 0.5, 0.4667, 0.5, 0.4667, 0.25, 0.4667, 0.25, 0.4667, 0.25, 0.4667, 0.25, 0.4667, 0.25, 0.4667, 0.5, 0.4667, 0.25, 0.4667, 0.25, 0.4667, 0.5, 0.4667, 0.25, 0.4667, 0.25, 0.4667, 0.25, 0.4667, 0.25, 0.4667, 0.5, 0.4667, 0.25, 0.4667, 0.25, 0.4667, 0.5, 0.4667, 0.5, 0.4667, 0.5, 0.4667, 0.5, 0.4667, 0.5, 0.4667, 0.25, 0.4667, 0.5, 0.4667, 0.5, 0.4667, 0.25, 0.4667, 0.5, 0.4667, 0.25, 0.4667, 0.25, 0.4667, 0.5, 0.4667, 0.5, 0.4667, 0.25, 0.4667, 0.25, 0.4667, 0.5, 0.4667, 0.5, 0.4667, 0.5, 0.4667, 0.5, 0.4667, 0.5, 0.4667, 0.25, 0.4667, 0.5, 0.4667, 0.5, 0.4667, 0.25, 0.4667, 0.25, 0.4667, 0.5, 0.4667, 0.5, 0.4667, 0.25, 0.4667, 0.5, 0.4667, 0.5, 0.4667, 0.5, 0.4667, 0.5, 0.4667, 0.5, 0.4667, 0.25, 0.4667, 0.25, 0.4667, 0.5, 0.4667, 0.25, 0.4667, 0.25, 0.4667, 0.25, 0.4667, 0.25, 0.4667, 0.5, 0.4667, 0.5, 0.4667, 0.5, 0.4667, 0.5, 0.4667, 0.5, 0.4667, 0.5, 0.4667, 0.5, 0.4667, 0.5, 0.4667, 0.5, 0.4667, 0.5, 0.4667, 0.5, 0.4667, 0.5, 0.4667, 0.5, 0.4667, 0.5, 0.4667, 0.5, 0.4667, 0.5, 0.4667, 0.5, 0.4667, 0.5, 0.4667, 0.5, 0.4667, 0.5, 0.4667, 0.5, 0.4667, 0.5, 0.4667, 0.5, 0.4667, 0.5, 0.4667, 0.5, 0.4667, 0.5, 0.4667, 0.5, 0.4667, 0.5, 0.4667, 0.5, 0.4667, 0.5, 0.4667, 0.5, 0.4667, 0.5, 0.4667, 0.125, 0.4667, 0.25, 0.625, 0.25, 0.625, 0.125, 0.4667, 0.25, 0.4667, 0.25, 0.625, 0.25, 0.625, 0.25, 0.0, 0.0, 0.0, 0.0, 0.0, 0.0, 0.0, 0.0, 0.375, 0.125, 0.375, 0.125, 0.375, 0.25, 0.375, 0.25, 0.4667, 0.5, 0.4667, 0.625, 0.625, 0.625, 0.625, 0.5, 0.0, 0.0, 0.0, 0.0, 0.0, 0.0, 0.0, 0.0, 0.375, 0.25, 0.375, 0.25, 0.375, 0.5, 0.375, 0.5, 0.0, 0.0, 0.0, 0.0, 0.0, 0.0, 0.0, 0.0, 0.375, 0.5, 0.375, 0.5, 0.375, 0.625, 0.375, 0.625, 0.375, 0.5, 0.375, 0.5, 0.375, 0.625, 0.375, 0.625, 0.375, 0.5, 0.375, 0.5, 0.375, 0.625, 0.375, 0.625, 0.375, 0.125, 0.375, 0.125, 0.375, 0.25, 0.375, 0.25, 0.375, 0.25, 0.375, 0.25, 0.375, 0.5, 0.375, 0.5, 0.375, 0.125, 0.375, 0.125, 0.375, 0.25, 0.375, 0.25, 0.375, 0.125, 0.375, 0.125, 0.375, 0.25, 0.375, 0.25, 0.375, 0.25, 0.375, 0.25, 0.375, 0.5, 0.375, 0.5, 0.0, 0.0, 0.0, 0.0, 0.0, 0.0, 0.0, 0.0, 0.0, 0.0, 0.0, 0.0, 0.0, 0.0, 0.0, 0.0, 0.375, 0.25, 0.375, 0.25, 0.375, 0.5, 0.375, 0.5, 0.375, 0.125, 0.375, 0.125, 0.375, 0.25, 0.375, 0.25, 0.375, 0.5, 0.375, 0.5, 0.375, 0.625, 0.375, 0.625, 0.375, 0.125, 0.375, 0.125, 0.375, 0.25, 0.375, 0.25, 0.375, 0.25, 0.375, 0.25, 0.375, 0.5, 0.375, 0.5, 0.0, 0.0, 0.0, 0.0, 0.0, 0.0, 0.0, 0.0, 0.375, 0.5, 0.375, 0.5, 0.375, 0.625, 0.375, 0.625, 0.375, 0.125, 0.375, 0.125, 0.375, 0.25, 0.375, 0.25, 0.375, 0.25, 0.375, 0.25, 0.375, 0.5, 0.375, 0.5, 0.0, 0.0, 0.0, 0.0, 0.0, 0.0, 0.0, 0.0, 0.375, 0.5, 0.375, 0.5, 0.375, 0.625, 0.375, 0.625, 0.375, 0.5, 0.375, 0.5, 0.375, 0.625, 0.375, 0.625, 0.0, 0.0, 0.0, 0.0, 0.0, 0.0, 0.0, 0.0, 0.375, 0.25, 0.375, 0.25, 0.375, 0.5, 0.375, 0.5, 0.375, 0.125, 0.375, 0.125, 0.375, 0.25, 0.375, 0.25, 0.125, 0.5, 0.125, 0.625, 0.375, 0.625, 0.375, 0.5, 0.375, 0.25, 0.375, 0.25, 0.375, 0.5, 0.375, 0.5, 0.0, 0.0, 0.0, 0.0, 0.0, 0.0, 0.0, 0.0, 0.375, 0.5, 0.375, 0.5, 0.375, 0.5, 0.375, 0.5, 0.375, 0.5, 0.375, 0.5, 0.375, 0.625, 0.375, 0.625, 0.375, 0.5, 0.375, 0.5, 0.375, 0.625, 0.375, 0.625, 0.0, 0.0, 0.0, 0.0, 0.0, 0.0, 0.0, 0.0, 0.375, 0.625, 0.375, 0.625, 0.375, 0.5, 0.375, 0.5, 0.0, 0.0, 0.0, 0.0, 0.0, 0.0, 0.0, 0.0, 0.625, 0.25, 0.625, 0.25, 0.625, 0.125, 0.625, 0.125, 0.625, 0.625, 0.625, 0.625, 0.625, 0.5, 0.625, 0.5, 0.625, 0.5, 0.625, 0.5, 0.625, 0.25, 0.625, 0.25, 0.625, 0.625, 0.625, 0.625, 0.625, 0.5, 0.625, 0.5, 0.625, 0.5, 0.625, 0.5, 0.625, 0.25, 0.625, 0.25, 0.625, 0.625, 0.625, 0.625, 0.625, 0.5, 0.625, 0.5, 0.625, 0.25, 0.625, 0.25, 0.625, 0.125, 0.625, 0.125, 0.625, 0.5, 0.625, 0.625, 0.875, 0.625, 0.875, 0.5, 0.625, 0.25, 0.625, 0.25, 0.625, 0.125, 0.625, 0.125, 0.0, 0.0, 0.0, 0.0, 0.0, 0.0, 0.0, 0.0, 0.625, 0.5, 0.625, 0.5, 0.625, 0.25, 0.625, 0.25, 0.625, 0.5, 0.625, 0.5, 0.625, 0.25, 0.625, 0.25, 0.0, 0.0, 0.0, 0.0, 0.0, 0.0, 0.0, 0.0, 0.625, 0.25, 0.625, 0.25, 0.625, 0.125, 0.625, 0.125, 0.0, 0.0, 0.0, 0.0, 0.0, 0.0, 0.0, 0.0, 0.375, 0.5, 0.375, 0.5, 0.375, 0.625, 0.375, 0.625, 0.0, 0.0, 0.0, 0.0, 0.0, 0.0, 0.0, 0.0, 0.375, 0.25, 0.375, 0.25, 0.375, 0.5, 0.375, 0.5, 0.375, 0.125, 0.375, 0.125, 0.375, 0.25, 0.375, 0.25, 0.625, 0.625, 0.625, 0.625, 0.625, 0.5, 0.625, 0.5, 0.625, 0.625, 0.625, 0.625, 0.625, 0.5, 0.625, 0.5, 0.0, 0.0, 0.0, 0.0, 0.0, 0.0, 0.0, 0.0, 0.625, 0.5, 0.625, 0.5, 0.625, 0.5, 0.625, 0.5, 0.625, 0.5, 0.625, 0.5, 0.625, 0.5, 0.625, 0.5, 0.625, 0.5, 0.625, 0.5, 0.625, 0.625, 0.625, 0.625, 0.375, 0.5, 0.375, 0.625, 0.4667, 0.625, 0.4667, 0.5, 0.375, 0.25, 0.375, 0.5, 0.4667, 0.5, 0.4667, 0.25, 0.375, 0.125, 0.375, 0.25, 0.4667, 0.25, 0.4667, 0.125, 0.4667, 0.25, 0.4667, 0.5, 0.625, 0.5, 0.625, 0.25, 0.4667, 0.25, 0.4667, 0.25, 0.4667, 0.25, 0.4667, 0.25, 0.625, 0.5, 0.625, 0.5, 0.4667, 0.5, 0.4667, 0.5, 0.625, 0.25, 0.625, 0.25, 0.625, 0.5, 0.625, 0.5, 0.4667, 0.5, 0.4667, 0.5, 0.4667, 0.5, 0.4667, 0.5, 0.4667, 0.25, 0.4667, 0.25, 0.4667, 0.5, 0.4667, 0.5, 0.4667, 0.5, 0.4667, 0.5, 0.4667, 0.25, 0.4667, 0.25, 0.4667, 0.5, 0.4667, 0.5, 0.4667, 0.5, 0.4667, 0.5, 0.4667, 0.25, 0.4667, 0.25, 0.4667, 0.25, 0.4667, 0.25, 0.4667, 0.25, 0.4667, 0.25, 0.4667, 0.5, 0.4667, 0.5, 0.4667, 0.25, 0.4667, 0.25, 0.4667, 0.25, 0.4667, 0.25, 0.4667, 0.5, 0.4667, 0.5, 0.4667, 0.25, 0.4667, 0.25, 0.4667, 0.25, 0.4667, 0.25, 0.4667, 0.25, 0.4667, 0.25, 0.4667, 0.5, 0.4667, 0.5, 0.4667, 0.25, 0.4667, 0.25, 0.4667, 0.5, 0.4667, 0.5, 0.4667, 0.5, 0.4667, 0.5, 0.4667, 0.25, 0.4667, 0.25, 0.4667, 0.5, 0.4667, 0.5, 0.4667, 0.5, 0.4667, 0.5, 0.4667, 0.25, 0.4667, 0.25, 0.4667, 0.5, 0.4667, 0.5, 0.4667, 0.25, 0.4667, 0.25, 0.4667, 0.5, 0.4667, 0.5, 0.4667, 0.5, 0.4667, 0.5, 0.4667, 0.25, 0.4667, 0.25, 0.4667, 0.5, 0.4667, 0.5, 0.4667, 0.25, 0.4667, 0.25, 0.4667, 0.5, 0.4667, 0.5, 0.4667, 0.5, 0.4667, 0.5, 0.4667, 0.5, 0.4667, 0.5, 0.4667, 0.5, 0.4667, 0.5, 0.4667, 0.25, 0.4667, 0.25, 0.4667, 0.25, 0.4667, 0.25, 0.4667, 0.25, 0.4667, 0.25, 0.4667, 0.5, 0.4667, 0.5, 0.4667, 0.5, 0.4667, 0.5, 0.4667, 0.5, 0.4667, 0.5, 0.4667, 0.5, 0.4667, 0.5, 0.4667, 0.5, 0.4667, 0.5, 0.4667, 0.5, 0.4667, 0.5, 0.4667, 0.5, 0.4667, 0.5, 0.4667, 0.5, 0.4667, 0.5, 0.4667, 0.5, 0.4667, 0.5, 0.4667, 0.5, 0.4667, 0.5, 0.4667, 0.5, 0.4667, 0.5, 0.4667, 0.5, 0.4667, 0.5, 0.4667, 0.5, 0.4667, 0.5, 0.4667, 0.5, 0.4667, 0.5, 0.4667, 0.5, 0.4667, 0.5, 0.4667, 0.5, 0.4667, 0.5, 0.0, 0.5, 1.0, 0.5, 1.0, 1.0, 0.0, 1.0, 0.0, 1.0, 1.0, 1.0, 1.0, 1.0, 0.0, 1.0, 0.0, 1.0, 1.0, 1.0, 1.0, 1.0, 0.0, 1.0, 0.0, 1.0, 0.0, 1.0, 0.0, 1.0, 0.0, 1.0, 0.0, 1.0, 0.0, 0.5, 0.0, 0.5, 0.0, 1.0, 0.0, 1.0, 0.0, 1.0, 0.0, 1.0, 1.0, 1.0, 1.0, 1.0, 1.0, 1.0, 1.0, 1.0, 1.0, 1.0, 1.0, 0.5, 1.0, 1.0, 0.0, 1.0, 0.0, 1.0, 0.0, 0.5, 1.0, 1.0, 1.0, 0.5, 1.0, 0.5, 0.0, 0.5, 0.0, 1.0, 1.0, 1.0, 1.0, 0.5, 0.0, 1.0, 0.0, 1.0, 1.0, 1.0, 1.0, 1.0, 0.0, 1.0, 0.0, 1.0, 1.0, 1.0, 1.0, 1.0, 0.0, 1.0, 0.0, 1.0, 0.0, 1.0, 0.0, 1.0, 0.0, 1.0, 0.0, 0.5, 0.0, 0.5, 0.0, 1.0, 0.0, 1.0, 0.0, 1.0, 0.0, 1.0, 1.0, 1.0, 1.0, 1.0, 1.0, 1.0, 1.0, 1.0, 1.0, 1.0, 1.0, 1.0, 1.0, 0.5, 0.0, 1.0, 0.0, 0.5, 0.0, 1.0, 1.0, 1.0, 1.0, 0.5, 1.0, 0.5, 0.4667, 0.125, 0.625, 0.125, 0.625, 0.25, 0.4667, 0.25, 0.4667, 0.25, 0.625, 0.25, 0.625, 0.25, 0.4667, 0.25, 0.375, 0.125, 0.375, 0.25, 0.375, 0.25, 0.375, 0.125, 0.4667, 0.5, 0.625, 0.5, 0.625, 0.625, 0.4667, 0.625, 0.375, 0.25, 0.375, 0.5, 0.375, 0.5, 0.375, 0.25, 0.375, 0.5, 0.375, 0.625, 0.375, 0.625, 0.375, 0.5, 0.625, 0.25, 0.625, 0.125, 0.625, 0.125, 0.625, 0.25, 0.625, 0.625, 0.625, 0.5, 0.625, 0.5, 0.625, 0.625, 0.625, 0.5, 0.625, 0.25, 0.625, 0.25, 0.625, 0.5, 0.375, 0.5, 0.4667, 0.5, 0.4667, 0.625, 0.375, 0.625, 0.375, 0.25, 0.4667, 0.25, 0.4667, 0.5, 0.375, 0.5, 0.375, 0.125, 0.4667, 0.125, 0.4667, 0.25, 0.375, 0.25, 0.4667, 0.25, 0.625, 0.25, 0.625, 0.5, 0.4667, 0.5, 0.4667, 0.25, 0.4667, 0.25, 0.4667, 0.25, 0.4667, 0.25, 0.625, 0.5, 0.4667, 0.5, 0.4667, 0.5, 0.625, 0.5, 0.625, 0.25, 0.625, 0.5, 0.625, 0.5, 0.625, 0.25, 0.4667, 0.5, 0.4667, 0.5, 0.4667, 0.5, 0.4667, 0.5, 0.4667, 0.25, 0.4667, 0.5, 0.4667, 0.5, 0.4667, 0.25, 0.4667, 0.5, 0.4667, 0.25, 0.4667, 0.25, 0.4667, 0.5, 0.4667, 0.5, 0.4667, 0.5, 0.4667, 0.5, 0.4667, 0.5, 0.4667, 0.25, 0.4667, 0.25, 0.4667, 0.25, 0.4667, 0.25, 0.4667, 0.25, 0.4667, 0.5, 0.4667, 0.5, 0.4667, 0.25, 0.4667, 0.25, 0.4667, 0.25, 0.4667, 0.25, 0.4667, 0.25, 0.4667, 0.5, 0.4667, 0.25, 0.4667, 0.25, 0.4667, 0.5, 0.4667, 0.5, 0.4667, 0.25, 0.4667, 0.25, 0.4667, 0.5, 0.4667, 0.5, 0.4667, 0.5, 0.4667, 0.5, 0.4667, 0.5, 0.4667, 0.25, 0.4667, 0.5, 0.4667, 0.5, 0.4667, 0.25, 0.4667, 0.125, 0.4667, 0.25, 0.625, 0.25, 0.625, 0.125, 0.4667, 0.25, 0.4667, 0.25, 0.625, 0.25, 0.625, 0.25, 0.0, 0.0, 0.0, 0.0, 0.0, 0.0, 0.0, 0.0, 0.375, 0.125, 0.375, 0.125, 0.375, 0.25, 0.375, 0.25, 0.4667, 0.5, 0.4667, 0.625, 0.625, 0.625, 0.625, 0.5, 0.375, 0.25, 0.375, 0.25, 0.375, 0.5, 0.375, 0.5, 0.0, 0.0, 0.0, 0.0, 0.0, 0.0, 0.0, 0.0, 0.375, 0.5, 0.375, 0.5, 0.375, 0.625, 0.375, 0.625, 0.625, 0.25, 0.625, 0.25, 0.625, 0.125, 0.625, 0.125, 0.625, 0.625, 0.625, 0.625, 0.625, 0.5, 0.625, 0.5, 0.625, 0.5, 0.625, 0.5, 0.625, 0.25, 0.625, 0.25, 0.375, 0.5, 0.375, 0.625, 0.4667, 0.625, 0.4667, 0.5, 0.375, 0.25, 0.375, 0.5, 0.4667, 0.5, 0.4667, 0.25, 0.375, 0.125, 0.375, 0.25, 0.4667, 0.25, 0.4667, 0.125, 0.4667, 0.25, 0.4667, 0.5, 0.625, 0.5, 0.625, 0.25, 0.4667, 0.25, 0.4667, 0.25, 0.4667, 0.25, 0.4667, 0.25, 0.625, 0.5, 0.625, 0.5, 0.4667, 0.5, 0.4667, 0.5, 0.625, 0.25, 0.625, 0.25, 0.625, 0.5, 0.625, 0.5, 0.4667, 0.5, 0.4667, 0.5, 0.4667, 0.5, 0.4667, 0.5, 0.4667, 0.25, 0.4667, 0.25, 0.4667, 0.5, 0.4667, 0.5, 0.4667, 0.5, 0.4667, 0.5, 0.4667, 0.25, 0.4667, 0.25, 0.4667, 0.5, 0.4667, 0.5, 0.4667, 0.5, 0.4667, 0.5, 0.4667, 0.25, 0.4667, 0.25, 0.4667, 0.25, 0.4667, 0.25, 0.4667, 0.25, 0.4667, 0.25, 0.4667, 0.5, 0.4667, 0.5, 0.4667, 0.25, 0.4667, 0.25, 0.4667, 0.25, 0.4667, 0.25, 0.4667, 0.5, 0.4667, 0.5, 0.4667, 0.25, 0.4667, 0.25, 0.4667, 0.5, 0.4667, 0.5, 0.4667, 0.25, 0.4667, 0.25, 0.4667, 0.5, 0.4667, 0.5, 0.4667, 0.5, 0.4667, 0.5, 0.4667, 0.25, 0.4667, 0.25, 0.4667, 0.5, 0.4667, 0.5])
me_cube_003.materials.append(mat_metal)
me_cube_003.materials.append(mat_material_001)
me_cube_003.materials.append(mat_material)
me_cube_003.materials.append(mat_cap)
me_cube_003.use_remesh_fix_poles = True
me_cube_003.use_remesh_preserve_attributes = False
me_cube_003.use_mirror_vertex_groups = False
me_cube_003.update()
me_cube_010 = bpy.data.meshes.new('Cube.010')
me_cube_010.from_pydata([(-0.2488, 0.2543, 2.696), (-0.2189, 0.2292, 2.751), (0.1533, 0.2134, 2.55), (-0.1864, -0.04091, 2.693), (-0.1031, 0.1828, 2.326), (0.1404, 0.163, 2.341), (-0.1022, -0.02349, 2.29), (-0.1124, -0.2235, 2.276), (0.1384, -0.2378, 2.309), (-0.2353, -0.318, 2.754), (-0.2105, -0.2731, 2.837), (0.1531, -0.306, 2.568), (0.1371, -0.2931, 2.743), (0.1379, 0.2163, 2.702), (0.03334, 0.2066, 2.93), (-0.03253, 0.3606, 2.684), (-0.2563, 0.4746, 2.419), (-0.338, 0.4421, 2.473), (-0.2413, 0.5624, 2.489), (-0.1803, 0.3905, 2.275), (-0.366, 0.4094, 2.339), (-0.1953, 0.5392, 2.227), (-0.1667, 0.3546, 1.968), (-0.2304, 0.3439, 1.88), (-0.1975, 0.4093, 1.987), (-0.2612, 0.3987, 1.898), (-0.3738, 0.5603, 2.295), (-0.3226, 0.5295, 2.544), (-0.1687, 0.3461, 2.802), (-0.1546, 0.2407, 2.856), (0.0332, 0.2748, 2.814), (-0.1507, 0.1563, 2.922), (-0.1675, -0.02974, 2.93), (-0.1161, 0.06713, 2.995), (-0.1282, -0.02609, 3.02), (0.03831, 0.07223, 3.015), (0.02913, -0.1213, 3.03), (-0.1228, -0.1066, 3.025), (0.03331, -0.2314, 2.986), (-0.1504, -0.206, 2.972), (0.03256, -0.3233, 2.966), (-0.1649, -0.2903, 2.973), (-0.02623, -0.4333, 2.831), (-0.182, -0.3951, 2.92), (-0.1965, -0.6093, 2.603), (-0.2957, -0.58, 2.61), (-0.175, -0.5138, 2.547), (-0.05996, -0.5852, 2.384), (-0.2623, -0.5968, 2.374), (-0.0626, -0.4406, 2.438), (0.06394, -0.4351, 2.13), (-0.03787, -0.4429, 2.089), (0.07317, -0.3836, 2.09), (-0.02864, -0.3914, 2.05), (-0.2648, -0.4492, 2.427), (-0.2734, -0.4845, 2.552), (-0.2059, -0.03481, 2.773), (0.1962, 0.01609, 2.554), (0.1749, 0.01921, 2.73), (0.05128, 0.06985, 2.926), (0.1396, 0.01579, 2.321), (0.1955, -0.1068, 2.559), (0.1755, -0.1025, 2.742), (0.04908, -0.1177, 2.955), (0.1391, -0.07912, 2.314), (0.1274, -0.2471, 2.938), (0.09898, 0.1984, 2.908)], [], [(3, 56, 1, 0), (0, 1, 13, 2), (0, 2, 5, 4), (3, 0, 4, 6), (3, 6, 7, 9), (9, 7, 8, 11), (3, 9, 10, 56), (9, 11, 12, 10), (14, 13, 15, 30), (13, 1, 17, 16), (15, 13, 16, 18), (16, 17, 20, 19), (18, 16, 19, 21), (19, 20, 23, 22), (21, 19, 22, 24), (26, 21, 24, 25), (20, 26, 25, 23), (27, 18, 21, 26), (17, 27, 26, 20), (28, 15, 18, 27), (1, 28, 27, 17), (28, 29, 30, 15), (1, 31, 29, 28), (31, 14, 30, 29), (31, 32, 34, 33), (56, 32, 31, 1), (14, 31, 33, 35), (35, 59, 14), (36, 38, 63), (38, 36, 37, 39), (39, 41, 40, 38), (38, 40, 42, 12), (43, 42, 40, 41), (43, 45, 44, 42), (42, 44, 46, 12), (45, 48, 47, 44), (44, 47, 49, 46), (48, 51, 50, 47), (47, 50, 52, 49), (49, 52, 53, 54), (54, 53, 51, 48), (46, 49, 54, 55), (55, 54, 48, 45), (12, 46, 55, 10), (10, 55, 45, 43), (10, 43, 41, 39), (39, 37, 34, 32), (56, 10, 39, 32), (13, 14, 59, 58), (2, 57, 60, 5), (2, 13, 58, 57), (12, 62, 63, 38), (11, 8, 64, 61), (11, 61, 62, 12), (63, 62, 65), (36, 63, 65), (59, 35, 66), (58, 59, 66)])
me_cube_010.polygons.foreach_set('material_index', [3, 3, 3, 3, 3, 3, 3, 3, 3, 3, 3, 3, 3, 3, 3, 3, 3, 3, 3, 3, 3, 3, 3, 3, 3, 3, 3, 3, 3, 3, 3, 3, 3, 3, 3, 3, 3, 3, 3, 3, 3, 3, 3, 3, 3, 3, 3, 3, 3, 3, 3, 3, 3, 3, 3, 3, 3, 3])
_uv = me_cube_010.uv_layers.new(name='UVMap')
_uv.uv.foreach_set('vector', [0.375, 0.125, 0.4667, 0.125, 0.4667, 0.25, 0.375, 0.25, 0.375, 0.25, 0.4667, 0.25, 0.4667, 0.5, 0.375, 0.5, 0.375, 0.25, 0.375, 0.5, 0.375, 0.5, 0.375, 0.25, 0.375, 0.125, 0.375, 0.25, 0.375, 0.25, 0.375, 0.125, 0.375, 0.125, 0.375, 0.125, 0.375, 0.25, 0.375, 0.25, 0.375, 0.25, 0.375, 0.25, 0.375, 0.5, 0.375, 0.5, 0.375, 0.125, 0.375, 0.25, 0.4667, 0.25, 0.4667, 0.125, 0.375, 0.25, 0.375, 0.5, 0.4667, 0.5, 0.4667, 0.25, 0.625, 0.5, 0.4667, 0.5, 0.4667, 0.5, 0.625, 0.5, 0.4667, 0.5, 0.4667, 0.25, 0.4667, 0.25, 0.4667, 0.5, 0.4667, 0.5, 0.4667, 0.5, 0.4667, 0.5, 0.4667, 0.5, 0.4667, 0.5, 0.4667, 0.25, 0.4667, 0.25, 0.4667, 0.5, 0.4667, 0.5, 0.4667, 0.5, 0.4667, 0.5, 0.4667, 0.5, 0.4667, 0.5, 0.4667, 0.25, 0.4667, 0.25, 0.4667, 0.5, 0.4667, 0.5, 0.4667, 0.5, 0.4667, 0.5, 0.4667, 0.5, 0.4667, 0.25, 0.4667, 0.5, 0.4667, 0.5, 0.4667, 0.25, 0.4667, 0.25, 0.4667, 0.25, 0.4667, 0.25, 0.4667, 0.25, 0.4667, 0.25, 0.4667, 0.5, 0.4667, 0.5, 0.4667, 0.25, 0.4667, 0.25, 0.4667, 0.25, 0.4667, 0.25, 0.4667, 0.25, 0.4667, 0.25, 0.4667, 0.5, 0.4667, 0.5, 0.4667, 0.25, 0.4667, 0.25, 0.4667, 0.25, 0.4667, 0.25, 0.4667, 0.25, 0.4667, 0.25, 0.625, 0.25, 0.625, 0.5, 0.4667, 0.5, 0.4667, 0.25, 0.625, 0.25, 0.625, 0.25, 0.4667, 0.25, 0.625, 0.25, 0.625, 0.5, 0.625, 0.5, 0.625, 0.25, 0.625, 0.25, 0.625, 0.125, 0.625, 0.125, 0.625, 0.25, 0.4667, 0.125, 0.625, 0.125, 0.625, 0.25, 0.4667, 0.25, 0.625, 0.5, 0.625, 0.25, 0.625, 0.25, 0.625, 0.5, 0.625, 0.5, 0.625, 0.5962, 0.625, 0.5, 0.625, 0.5, 0.625, 0.5, 0.625, 0.5947, 0.625, 0.5, 0.625, 0.5, 0.625, 0.25, 0.625, 0.25, 0.625, 0.25, 0.625, 0.25, 0.625, 0.5, 0.625, 0.5, 0.625, 0.5, 0.625, 0.5, 0.4667, 0.5, 0.4667, 0.5, 0.4667, 0.25, 0.4667, 0.5, 0.625, 0.5, 0.625, 0.25, 0.4667, 0.25, 0.4667, 0.25, 0.4667, 0.5, 0.4667, 0.5, 0.4667, 0.5, 0.4667, 0.5, 0.4667, 0.5, 0.4667, 0.5, 0.4667, 0.25, 0.4667, 0.25, 0.4667, 0.5, 0.4667, 0.5, 0.4667, 0.5, 0.4667, 0.5, 0.4667, 0.5, 0.4667, 0.5, 0.4667, 0.25, 0.4667, 0.25, 0.4667, 0.5, 0.4667, 0.5, 0.4667, 0.5, 0.4667, 0.5, 0.4667, 0.5, 0.4667, 0.5, 0.4667, 0.5, 0.4667, 0.5, 0.4667, 0.25, 0.4667, 0.25, 0.4667, 0.25, 0.4667, 0.25, 0.4667, 0.25, 0.4667, 0.25, 0.4667, 0.5, 0.4667, 0.5, 0.4667, 0.25, 0.4667, 0.25, 0.4667, 0.25, 0.4667, 0.25, 0.4667, 0.25, 0.4667, 0.25, 0.4667, 0.5, 0.4667, 0.5, 0.4667, 0.25, 0.4667, 0.25, 0.4667, 0.25, 0.4667, 0.25, 0.4667, 0.25, 0.4667, 0.25, 0.4667, 0.25, 0.4667, 0.25, 0.625, 0.25, 0.625, 0.25, 0.625, 0.25, 0.625, 0.25, 0.625, 0.125, 0.625, 0.125, 0.4667, 0.125, 0.4667, 0.25, 0.625, 0.25, 0.625, 0.125, 0.4667, 0.5, 0.625, 0.5, 0.625, 0.5962, 0.4667, 0.5962, 0.375, 0.5, 0.375, 0.5962, 0.375, 0.5962, 0.375, 0.5, 0.375, 0.5, 0.4667, 0.5, 0.4667, 0.5962, 0.375, 0.5962, 0.4667, 0.5, 0.4667, 0.5947, 0.625, 0.5947, 0.625, 0.5, 0.375, 0.5, 0.375, 0.5, 0.375, 0.5947, 0.375, 0.5947, 0.375, 0.5, 0.375, 0.5947, 0.4667, 0.5947, 0.4667, 0.5, 0.625, 0.5947, 0.4667, 0.5947, 0.625, 0.5947, 0.625, 0.5, 0.625, 0.5947, 0.625, 0.5, 0.625, 0.5962, 0.625, 0.5, 0.625, 0.5962, 0.4667, 0.5962, 0.625, 0.5962, 0.4667, 0.5962])
me_cube_010.materials.append(mat_metal_001)
me_cube_010.materials.append(mat_material_005)
me_cube_010.materials.append(mat_material_004)
me_cube_010.materials.append(mat_cap_001)
me_cube_010.use_remesh_fix_poles = True
me_cube_010.use_remesh_preserve_attributes = False
me_cube_010.use_mirror_vertex_groups = False
me_cube_010.update()
me_cylinder_001 = bpy.data.meshes.new('Cylinder.001')
me_cylinder_001.from_pydata([(-1.996e-05, 0.9996, -1.001), (-0.0006939, 0.9946, 0.9997), (0.7823, 0.6184, -0.9874), (0.7675, 0.6495, 1.006), (0.9503, -0.2054, -1.0), (0.9666, -0.2099, 1.0), (0.4789, -0.915, -0.9904), (0.4354, -0.9006, 1.001), (-0.3684, -0.866, -1.017), (-0.4306, -0.9007, 0.9988), (-1.019, -0.1594, -0.9891), (-0.9817, -0.2194, 0.9975), (-0.8389, 0.5732, -0.9963), (-0.833, 0.6255, 1.011), (-0.02429, 0.8295, 0.02224), (0.6452, 0.5178, -0.01126), (0.81, -0.1804, -0.0174), (0.3577, -0.742, 0.002268), (-0.3475, -0.7699, 0.005699), (-0.8028, -0.1439, 0.03602), (-0.6283, 0.5118, 0.007554), (-0.05021, 2.417, -0.8547), (-0.04891, 2.259, 2.757), (-0.08968, 2.272, 0.9092), (-0.07788, 4.223, -1.029), (-0.07611, 4.006, 3.91), (-0.1319, 4.023, 1.383), (-0.1151, 6.938, -0.9259), (-0.113, 6.679, 4.963), (-0.1795, 6.7, 1.95), (-0.1559, 10.1, 0.1234), (-0.1543, 9.897, 4.831), (-0.2074, 9.914, 2.422), (-0.1972, 13.88, 0.1979), (-0.1952, 13.62, 5.924), (-0.2598, 13.64, 2.994)], [], [(14, 1, 3, 15), (15, 3, 5, 16), (16, 5, 7, 17), (17, 7, 9, 18), (18, 9, 11, 19), (3, 1, 13, 11, 9, 7, 5), (19, 11, 13, 20), (20, 13, 1, 14), (0, 2, 4, 6, 8, 10, 12), (12, 20, 14, 0), (10, 19, 20, 12), (8, 18, 19, 10), (6, 17, 18, 8), (4, 16, 17, 6), (2, 15, 16, 4), (0, 14, 15, 2), (14, 0, 21, 23), (14, 1, 22, 23), (23, 21, 24, 26), (23, 22, 25, 26), (26, 24, 27, 29), (26, 25, 28, 29), (29, 27, 30, 32), (29, 28, 31, 32), (32, 30, 33, 35), (32, 31, 34, 35)])
_uv = me_cylinder_001.uv_layers.new(name='UVMap')
_uv.uv.foreach_set('vector', [1.0, 0.75, 1.0, 1.0, 0.8571, 1.0, 0.8571, 0.75, 0.8571, 0.75, 0.8571, 1.0, 0.7143, 1.0, 0.7143, 0.75, 0.7143, 0.75, 0.7143, 1.0, 0.5714, 1.0, 0.5714, 0.75, 0.5714, 0.75, 0.5714, 1.0, 0.4286, 1.0, 0.4286, 0.75, 0.4286, 0.75, 0.4286, 1.0, 0.2857, 1.0, 0.2857, 0.75, 0.4376, 0.3996, 0.25, 0.49, 0.06236, 0.3996, 0.01602, 0.1966, 0.1459, 0.03377, 0.3541, 0.03377, 0.484, 0.1966, 0.2857, 0.75, 0.2857, 1.0, 0.1429, 1.0, 0.1429, 0.75, 0.1429, 0.75, 0.1429, 1.0, 2.98e-08, 1.0, 2.98e-08, 0.75, 0.75, 0.49, 0.9376, 0.3996, 0.984, 0.1966, 0.8541, 0.03377, 0.6459, 0.03377, 0.516, 0.1966, 0.5624, 0.3996, 0.1429, 0.5, 0.1429, 0.75, 2.98e-08, 0.75, 2.98e-08, 0.5, 0.2857, 0.5, 0.2857, 0.75, 0.1429, 0.75, 0.1429, 0.5, 0.4286, 0.5, 0.4286, 0.75, 0.2857, 0.75, 0.2857, 0.5, 0.5714, 0.5, 0.5714, 0.75, 0.4286, 0.75, 0.4286, 0.5, 0.7143, 0.5, 0.7143, 0.75, 0.5714, 0.75, 0.5714, 0.5, 0.8571, 0.5, 0.8571, 0.75, 0.7143, 0.75, 0.7143, 0.5, 1.0, 0.5, 1.0, 0.75, 0.8571, 0.75, 0.8571, 0.5, 2.98e-08, 0.75, 2.98e-08, 0.5, 2.98e-08, 0.5, 2.98e-08, 0.75, 1.0, 0.75, 1.0, 1.0, 1.0, 1.0, 1.0, 0.75, 2.98e-08, 0.75, 2.98e-08, 0.5, 2.98e-08, 0.5, 2.98e-08, 0.75, 1.0, 0.75, 1.0, 1.0, 1.0, 1.0, 1.0, 0.75, 2.98e-08, 0.75, 2.98e-08, 0.5, 2.98e-08, 0.5, 2.98e-08, 0.75, 1.0, 0.75, 1.0, 1.0, 1.0, 1.0, 1.0, 0.75, 2.98e-08, 0.75, 2.98e-08, 0.5, 2.98e-08, 0.5, 2.98e-08, 0.75, 1.0, 0.75, 1.0, 1.0, 1.0, 1.0, 1.0, 0.75, 2.98e-08, 0.75, 2.98e-08, 0.5, 2.98e-08, 0.5, 2.98e-08, 0.75, 1.0, 0.75, 1.0, 1.0, 1.0, 1.0, 1.0, 0.75])
me_cylinder_001.materials.append(mat_material_004)
me_cylinder_001.use_remesh_fix_poles = True
me_cylinder_001.use_remesh_preserve_attributes = False
me_cylinder_001.use_mirror_vertex_groups = False
me_cylinder_001.update()
arm_armature = bpy.data.armatures.new('Armature')  # bones are not reproduced

# ---- objects
ob_glasses = bpy.data.objects.new('glasses', me_cube_003)
ob_jacket = bpy.data.objects.new('jacket', me_cube_010)
ob_cylinder = bpy.data.objects.new('Cylinder', me_cylinder_001)
ob_armature = bpy.data.objects.new('Armature', arm_armature)

# ---- transforms, parenting, visibility, modifiers, constraints
ob_glasses.location = (0.0, 0.0, 0.0)
ob_glasses.lineart.crease_threshold = 0.0
_vg = ob_glasses.vertex_groups.new(name='spine')
_vg = ob_glasses.vertex_groups.new(name='spine.001')
_vg = ob_glasses.vertex_groups.new(name='spine.002')
_vg = ob_glasses.vertex_groups.new(name='spine.003')
_vg = ob_glasses.vertex_groups.new(name='spine.004')
_vg = ob_glasses.vertex_groups.new(name='spine.005')
_vg = ob_glasses.vertex_groups.new(name='spine.006')
_vg = ob_glasses.vertex_groups.new(name='shoulder.L')
_vg = ob_glasses.vertex_groups.new(name='upper_arm.L')
_vg = ob_glasses.vertex_groups.new(name='forearm.L')
_vg = ob_glasses.vertex_groups.new(name='hand.L')
_vg = ob_glasses.vertex_groups.new(name='shoulder.R')
_vg = ob_glasses.vertex_groups.new(name='upper_arm.R')
_vg = ob_glasses.vertex_groups.new(name='forearm.R')
_vg = ob_glasses.vertex_groups.new(name='hand.R')
_vg = ob_glasses.vertex_groups.new(name='breast.L')
_vg = ob_glasses.vertex_groups.new(name='breast.R')
_vg = ob_glasses.vertex_groups.new(name='pelvis.L')
_vg = ob_glasses.vertex_groups.new(name='pelvis.R')
_vg = ob_glasses.vertex_groups.new(name='thigh.L')
_vg = ob_glasses.vertex_groups.new(name='shin.L')
_vg = ob_glasses.vertex_groups.new(name='foot.L')
_vg = ob_glasses.vertex_groups.new(name='toe.L')
_vg = ob_glasses.vertex_groups.new(name='heel.02.L')
_vg = ob_glasses.vertex_groups.new(name='thigh.R')
_vg = ob_glasses.vertex_groups.new(name='shin.R')
_vg = ob_glasses.vertex_groups.new(name='foot.R')
_vg = ob_glasses.vertex_groups.new(name='toe.R')
_vg = ob_glasses.vertex_groups.new(name='heel.02.R')
ob_jacket.location = (0.0, 0.0, 0.0)
ob_jacket.lineart.crease_threshold = 0.0
_vg = ob_jacket.vertex_groups.new(name='spine')
_vg = ob_jacket.vertex_groups.new(name='spine.001')
_vg = ob_jacket.vertex_groups.new(name='spine.002')
_vg = ob_jacket.vertex_groups.new(name='spine.003')
_vg = ob_jacket.vertex_groups.new(name='spine.004')
_vg = ob_jacket.vertex_groups.new(name='spine.005')
_vg = ob_jacket.vertex_groups.new(name='spine.006')
_vg = ob_jacket.vertex_groups.new(name='shoulder.L')
_vg = ob_jacket.vertex_groups.new(name='upper_arm.L')
_vg = ob_jacket.vertex_groups.new(name='forearm.L')
_vg = ob_jacket.vertex_groups.new(name='hand.L')
_vg = ob_jacket.vertex_groups.new(name='shoulder.R')
_vg = ob_jacket.vertex_groups.new(name='upper_arm.R')
_vg = ob_jacket.vertex_groups.new(name='forearm.R')
_vg = ob_jacket.vertex_groups.new(name='hand.R')
_vg = ob_jacket.vertex_groups.new(name='breast.L')
_vg = ob_jacket.vertex_groups.new(name='breast.R')
_vg = ob_jacket.vertex_groups.new(name='pelvis.L')
_vg = ob_jacket.vertex_groups.new(name='pelvis.R')
_vg = ob_jacket.vertex_groups.new(name='thigh.L')
_vg = ob_jacket.vertex_groups.new(name='shin.L')
_vg = ob_jacket.vertex_groups.new(name='foot.L')
_vg = ob_jacket.vertex_groups.new(name='toe.L')
_vg = ob_jacket.vertex_groups.new(name='heel.02.L')
_vg = ob_jacket.vertex_groups.new(name='thigh.R')
_vg = ob_jacket.vertex_groups.new(name='shin.R')
_vg = ob_jacket.vertex_groups.new(name='foot.R')
_vg = ob_jacket.vertex_groups.new(name='toe.R')
_vg = ob_jacket.vertex_groups.new(name='heel.02.R')
_m = ob_jacket.modifiers.new('Solidify', 'SOLIDIFY')
_m.thickness = -0.02
ob_cylinder.parent = ob_armature
ob_cylinder.matrix_parent_inverse = Matrix(((0.9993, -0.02788, 0.02646, -0.07989), (0.02788, 0.052, -0.9983, 3.014), (0.02646, 0.9983, 0.05274, -0.1593), (-0.0, 0.0, -0.0, 1.0)))
ob_cylinder.location = (-0.006952, -0.01454, 3.038)
ob_cylinder.rotation_euler = (-0.06786, 0.1717, -0.01532)
ob_cylinder.scale = (0.1608, 0.1605, 0.0491)
ob_cylinder.lineart.crease_threshold = 0.0
_vg = ob_cylinder.vertex_groups.new(name='Bone')
for _i, _w in zip([0, 1, 2, 3, 4, 5, 6, 7, 8, 9, 10, 11, 12, 13, 14, 15, 16, 17, 18, 19, 20, 21, 22, 23, 24, 25, 26], [0.9861, 0.9968, 0.998, 0.9989, 0.9994, 0.9996, 0.9998, 0.9998, 0.9997, 0.9998, 0.9992, 0.9996, 0.9972, 0.9989, 1.0, 0.9991, 0.9996, 0.9998, 0.9998, 0.9995, 0.9989, 0.8528, 0.9148, 0.9639, 0.08261, 0.07279, 0.00449]): _vg.add([_i], _w, 'REPLACE')
_vg = ob_cylinder.vertex_groups.new(name='Bone.001')
for _i, _w in zip([21, 22, 23, 24, 25, 26, 27, 28], [0.1292, 0.07893, 0.01835, 0.7926, 0.854, 0.9514, 0.05335, 0.05306]): _vg.add([_i], _w, 'REPLACE')
_vg = ob_cylinder.vertex_groups.new(name='Bone.002')
for _i, _w in zip([24, 25, 27, 28, 29, 30, 31], [0.1131, 0.06964, 0.8427, 0.8937, 0.9726, 0.03345, 0.01327]): _vg.add([_i], _w, 'REPLACE')
_vg = ob_cylinder.vertex_groups.new(name='Bone.003')
for _i, _w in zip([27, 28, 30, 31, 32, 33, 34, 35], [0.08829, 0.04307, 0.8789, 0.934, 0.966, 0.057, 0.05311, 0.004039]): _vg.add([_i], _w, 'REPLACE')
_vg = ob_cylinder.vertex_groups.new(name='Bone.004')
for _i, _w in zip([30, 31, 33, 34, 35], [0.07499, 0.01482, 0.9388, 0.9448, 0.9718]): _vg.add([_i], _w, 'REPLACE')
_m = ob_cylinder.modifiers.new('Armature', 'ARMATURE')
_m.object = ob_armature
ob_armature.location = (0.0, 0.0, 3.019)
ob_armature.rotation_euler = (-1.518, -0.02646, -0.0279)
ob_armature.lineart.crease_threshold = 0.0

# ---- collection membership
col_collection.objects.link(ob_glasses)
col_collection.objects.link(ob_jacket)
col_collection.objects.link(ob_cylinder)
col_collection.objects.link(ob_armature)

# ---- scene / render settings (as saved in the file)
scene.frame_start = 1; scene.frame_end = 25; scene.frame_set(50)
scene.render.engine = 'BLENDER_EEVEE_NEXT'
scene.cycles.use_denoising = False
scene.cycles.samples = 128
scene.cycles.sampling_pattern = 'TABULATED_SOBOL'
scene.cycles.use_adaptive_sampling = False
scene.cycles.use_light_tree = False
scene.view_settings.view_transform = 'Filmic'
bpy.context.view_layer.update()

# ---- added for rendering (the .blend has no active camera and no usable light): camera, sun
cam_auto = bpy.data.cameras.new('AutoCamera')
cam_auto.lens = 50.0
cam_auto.sensor_width = 36.0
cam_auto.clip_end = 1000.0
ob_auto_camera = bpy.data.objects.new('AutoCamera', cam_auto)
scene.collection.objects.link(ob_auto_camera)
ob_auto_camera.location = (4.36138, -4.57611, 5.36448)
ob_auto_camera.rotation_euler = (1.09748, -7.21219e-08, 0.694738)
scene.camera = ob_auto_camera
light_auto_sun = bpy.data.lights.new('AutoSun', 'SUN')
light_auto_sun.energy = 3.0
light_auto_sun.angle = 0.0523599
ob_auto_sun = bpy.data.objects.new('AutoSun', light_auto_sun)
scene.collection.objects.link(ob_auto_sun)
ob_auto_sun.rotation_euler = (0.872665, 0.174533, 0.523599)
bpy.context.view_layer.update()
